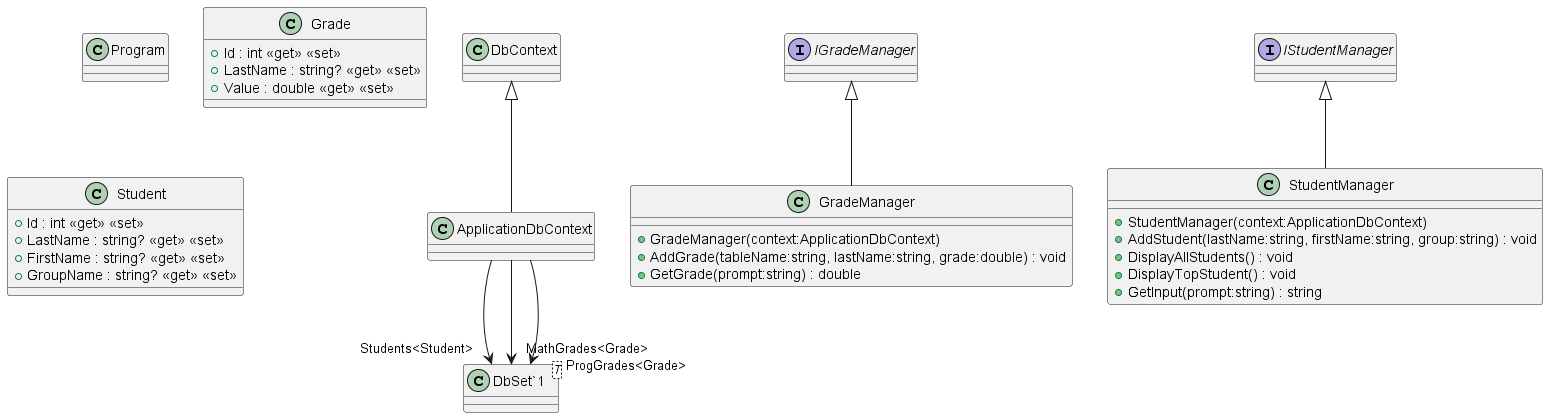

The diagram above was rendered by PlantUML. Its source (embedded in the PNG):
@startuml
!include .\\ApplicationDbContext.puml
!include .\\Program.puml
!include .\\Classes\GradeManager.puml
!include .\\Classes\StudentManager.puml
!include .\\Intefaces\IGradeManager.puml
!include .\\Intefaces\IStudentManager.puml
!include .\\Models\Grade.puml
!include .\\Models\Student.puml
!include .\\obj\Debug\net6.0\.NETCoreApp,Version=v6.0.AssemblyAttributes.puml
!include .\\obj\Debug\net6.0\dbConsoleApp.AssemblyInfo.puml
!include .\\obj\Debug\net6.0\dbConsoleApp.GlobalUsings.g.puml
@enduml